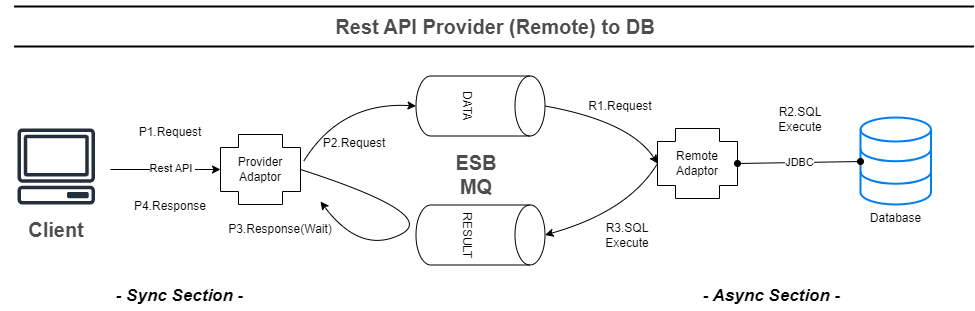

The diagram above was exported from draw.io. Its source (the exported page's mxGraphModel, read from the mxfile embedded in the PNG):
<mxGraphModel dx="1434" dy="836" grid="1" gridSize="10" guides="1" tooltips="1" connect="1" arrows="1" fold="1" page="1" pageScale="1" pageWidth="827" pageHeight="1169" math="0" shadow="0">
  <root>
    <mxCell id="_qC_yHVq-C2-EFni4IN--0" />
    <mxCell id="_qC_yHVq-C2-EFni4IN--1" parent="_qC_yHVq-C2-EFni4IN--0" />
    <mxCell id="_qC_yHVq-C2-EFni4IN--2" value="Rest API Provider (Remote) to DB" style="text;html=1;strokeColor=none;fillColor=none;align=center;verticalAlign=middle;whiteSpace=wrap;rounded=0;fontStyle=1;fontSize=20;fontColor=#4D4D4D;" vertex="1" parent="_qC_yHVq-C2-EFni4IN--1">
      <mxGeometry x="189.5" y="50" width="790" height="30" as="geometry" />
    </mxCell>
    <mxCell id="_qC_yHVq-C2-EFni4IN--3" value="" style="line;strokeWidth=2;html=1;fontSize=20;fontColor=#4D4D4D;" vertex="1" parent="_qC_yHVq-C2-EFni4IN--1">
      <mxGeometry x="103.5" y="80" width="960" height="10" as="geometry" />
    </mxCell>
    <mxCell id="_qC_yHVq-C2-EFni4IN--4" value="" style="line;strokeWidth=2;html=1;fontSize=20;fontColor=#4D4D4D;" vertex="1" parent="_qC_yHVq-C2-EFni4IN--1">
      <mxGeometry x="103.5" y="40" width="960" height="10" as="geometry" />
    </mxCell>
    <mxCell id="nuIfTvWlCd3RKjxk9sgc-0" value="Provider Adaptor" style="shape=cross;whiteSpace=wrap;html=1;size=0.6285714285714286;" vertex="1" parent="_qC_yHVq-C2-EFni4IN--1">
      <mxGeometry x="310" y="173" width="80" height="70" as="geometry" />
    </mxCell>
    <mxCell id="nuIfTvWlCd3RKjxk9sgc-3" value="" style="endArrow=classic;startArrow=none;html=1;rounded=0;entryX=0;entryY=0.5;entryDx=0;entryDy=0;entryPerimeter=0;startFill=0;" edge="1" parent="_qC_yHVq-C2-EFni4IN--1" target="nuIfTvWlCd3RKjxk9sgc-0">
      <mxGeometry width="50" height="50" relative="1" as="geometry">
        <mxPoint x="200" y="208" as="sourcePoint" />
        <mxPoint x="619" y="147" as="targetPoint" />
      </mxGeometry>
    </mxCell>
    <mxCell id="nuIfTvWlCd3RKjxk9sgc-4" value="Rest API&amp;nbsp;" style="edgeLabel;html=1;align=center;verticalAlign=middle;resizable=0;points=[];" vertex="1" connectable="0" parent="nuIfTvWlCd3RKjxk9sgc-3">
      <mxGeometry x="-0.2953" relative="1" as="geometry">
        <mxPoint x="22" y="-2" as="offset" />
      </mxGeometry>
    </mxCell>
    <mxCell id="nuIfTvWlCd3RKjxk9sgc-5" value="Client" style="text;html=1;strokeColor=none;fillColor=none;align=center;verticalAlign=middle;whiteSpace=wrap;rounded=0;fontStyle=1;fontSize=20;fontColor=#4D4D4D;" vertex="1" parent="_qC_yHVq-C2-EFni4IN--1">
      <mxGeometry x="90" y="253" width="111.5" height="30" as="geometry" />
    </mxCell>
    <mxCell id="nuIfTvWlCd3RKjxk9sgc-6" value="" style="sketch=0;outlineConnect=0;fontColor=#232F3E;gradientColor=none;fillColor=#232F3D;strokeColor=none;dashed=0;verticalLabelPosition=bottom;verticalAlign=top;align=center;html=1;fontSize=12;fontStyle=0;aspect=fixed;pointerEvents=1;shape=mxgraph.aws4.client;" vertex="1" parent="_qC_yHVq-C2-EFni4IN--1">
      <mxGeometry x="106.75" y="167" width="78" height="76" as="geometry" />
    </mxCell>
    <mxCell id="nuIfTvWlCd3RKjxk9sgc-7" value="Database" style="html=1;verticalLabelPosition=bottom;align=center;labelBackgroundColor=#ffffff;verticalAlign=top;strokeWidth=2;strokeColor=#0080F0;shadow=0;dashed=0;shape=mxgraph.ios7.icons.data;" vertex="1" parent="_qC_yHVq-C2-EFni4IN--1">
      <mxGeometry x="950" y="156" width="70.5" height="87" as="geometry" />
    </mxCell>
    <mxCell id="nuIfTvWlCd3RKjxk9sgc-13" value="Remote&lt;br&gt;Adaptor" style="shape=cross;whiteSpace=wrap;html=1;size=0.6285714285714286;" vertex="1" parent="_qC_yHVq-C2-EFni4IN--1">
      <mxGeometry x="747" y="167" width="80" height="70" as="geometry" />
    </mxCell>
    <mxCell id="-wj4UKukm4c9XSC06plU-0" value="DATA" style="shape=cylinder3;whiteSpace=wrap;html=1;boundedLbl=1;backgroundOutline=1;size=15;rotation=90;" vertex="1" parent="_qC_yHVq-C2-EFni4IN--1">
      <mxGeometry x="540" y="80" width="60" height="129" as="geometry" />
    </mxCell>
    <mxCell id="-wj4UKukm4c9XSC06plU-1" value="RESULT" style="shape=cylinder3;whiteSpace=wrap;html=1;boundedLbl=1;backgroundOutline=1;size=15;rotation=90;" vertex="1" parent="_qC_yHVq-C2-EFni4IN--1">
      <mxGeometry x="540" y="209" width="60" height="129" as="geometry" />
    </mxCell>
    <mxCell id="-wj4UKukm4c9XSC06plU-2" value="&lt;div style=&quot;text-align: center;&quot;&gt;&lt;font color=&quot;#4d4d4d&quot;&gt;&lt;span style=&quot;font-size: 20px;&quot;&gt;&lt;b&gt;ESB MQ&lt;/b&gt;&lt;/span&gt;&lt;/font&gt;&lt;/div&gt;" style="text;whiteSpace=wrap;html=1;" vertex="1" parent="_qC_yHVq-C2-EFni4IN--1">
      <mxGeometry x="540" y="182.8" width="50" height="30" as="geometry" />
    </mxCell>
    <mxCell id="J3QMxQJotp72I_5-nc8S-0" style="orthogonalLoop=1;jettySize=auto;html=1;curved=1;sourcePerimeterSpacing=5;targetPerimeterSpacing=5;movable=1;resizable=1;rotatable=1;deletable=1;editable=1;locked=0;connectable=1;shadow=0;exitX=1.038;exitY=0.386;exitDx=0;exitDy=0;exitPerimeter=0;entryX=0.5;entryY=1;entryDx=0;entryDy=0;entryPerimeter=0;" edge="1" parent="_qC_yHVq-C2-EFni4IN--1" source="nuIfTvWlCd3RKjxk9sgc-0" target="-wj4UKukm4c9XSC06plU-0">
      <mxGeometry relative="1" as="geometry">
        <Array as="points">
          <mxPoint x="430" y="140" />
        </Array>
        <mxPoint x="398" y="190" as="sourcePoint" />
        <mxPoint x="514" y="125" as="targetPoint" />
      </mxGeometry>
    </mxCell>
    <mxCell id="J3QMxQJotp72I_5-nc8S-1" style="orthogonalLoop=1;jettySize=auto;html=1;curved=1;sourcePerimeterSpacing=5;targetPerimeterSpacing=5;movable=1;resizable=1;rotatable=1;deletable=1;editable=1;locked=0;connectable=1;shadow=0;exitX=0.5;exitY=0;exitDx=0;exitDy=0;exitPerimeter=0;entryX=0;entryY=0.5;entryDx=0;entryDy=0;entryPerimeter=0;" edge="1" parent="_qC_yHVq-C2-EFni4IN--1" source="-wj4UKukm4c9XSC06plU-0" target="nuIfTvWlCd3RKjxk9sgc-13">
      <mxGeometry relative="1" as="geometry">
        <Array as="points">
          <mxPoint x="720" y="160" />
        </Array>
        <mxPoint x="643" y="125" as="sourcePoint" />
        <mxPoint x="790" y="188" as="targetPoint" />
      </mxGeometry>
    </mxCell>
    <mxCell id="J3QMxQJotp72I_5-nc8S-2" value="" style="curved=1;endArrow=classic;html=1;rounded=0;entryX=0.5;entryY=0;entryDx=0;entryDy=0;entryPerimeter=0;exitX=0;exitY=0.5;exitDx=0;exitDy=0;exitPerimeter=0;" edge="1" parent="_qC_yHVq-C2-EFni4IN--1" source="nuIfTvWlCd3RKjxk9sgc-13" target="-wj4UKukm4c9XSC06plU-1">
      <mxGeometry width="50" height="50" relative="1" as="geometry">
        <mxPoint x="792" y="196" as="sourcePoint" />
        <mxPoint x="643" y="254" as="targetPoint" />
        <Array as="points">
          <mxPoint x="718" y="250" />
        </Array>
      </mxGeometry>
    </mxCell>
    <mxCell id="J3QMxQJotp72I_5-nc8S-3" value="" style="curved=1;endArrow=none;html=1;rounded=0;endFill=0;startArrow=classic;startFill=1;entryX=1;entryY=0.5;entryDx=0;entryDy=0;entryPerimeter=0;" edge="1" parent="_qC_yHVq-C2-EFni4IN--1" target="nuIfTvWlCd3RKjxk9sgc-0">
      <mxGeometry width="50" height="50" relative="1" as="geometry">
        <mxPoint x="410" y="240" as="sourcePoint" />
        <mxPoint x="400" y="243" as="targetPoint" />
        <Array as="points">
          <mxPoint x="450" y="293" />
          <mxPoint x="530" y="253" />
        </Array>
      </mxGeometry>
    </mxCell>
    <mxCell id="atWyESKeKsOppJNjsCm_-0" value="JDBC" style="endArrow=oval;startArrow=oval;html=1;rounded=0;exitX=1;exitY=0.5;exitDx=0;exitDy=0;exitPerimeter=0;entryX=0;entryY=0.506;entryDx=0;entryDy=0;entryPerimeter=0;startFill=1;endFill=1;" edge="1" parent="_qC_yHVq-C2-EFni4IN--1" source="nuIfTvWlCd3RKjxk9sgc-13" target="nuIfTvWlCd3RKjxk9sgc-7">
      <mxGeometry width="50" height="50" relative="1" as="geometry">
        <mxPoint x="623" y="162" as="sourcePoint" />
        <mxPoint x="834" y="161" as="targetPoint" />
      </mxGeometry>
    </mxCell>
    <mxCell id="N4i5XV_4xGHN8AinXmuS-0" value="P2.Request" style="text;html=1;strokeColor=none;fillColor=none;align=center;verticalAlign=middle;whiteSpace=wrap;rounded=0;" vertex="1" parent="_qC_yHVq-C2-EFni4IN--1">
      <mxGeometry x="414" y="167" width="60" height="30" as="geometry" />
    </mxCell>
    <mxCell id="N4i5XV_4xGHN8AinXmuS-1" value="P3.Response(Wait)" style="text;html=1;strokeColor=none;fillColor=none;align=center;verticalAlign=middle;whiteSpace=wrap;rounded=0;" vertex="1" parent="_qC_yHVq-C2-EFni4IN--1">
      <mxGeometry x="340" y="253" width="60" height="30" as="geometry" />
    </mxCell>
    <mxCell id="N4i5XV_4xGHN8AinXmuS-2" value="P1.Request" style="text;html=1;strokeColor=none;fillColor=none;align=center;verticalAlign=middle;whiteSpace=wrap;rounded=0;" vertex="1" parent="_qC_yHVq-C2-EFni4IN--1">
      <mxGeometry x="230" y="156" width="60" height="30" as="geometry" />
    </mxCell>
    <mxCell id="N4i5XV_4xGHN8AinXmuS-3" value="P4.Response" style="text;html=1;strokeColor=none;fillColor=none;align=center;verticalAlign=middle;whiteSpace=wrap;rounded=0;" vertex="1" parent="_qC_yHVq-C2-EFni4IN--1">
      <mxGeometry x="230" y="230" width="60" height="30" as="geometry" />
    </mxCell>
    <mxCell id="N4i5XV_4xGHN8AinXmuS-4" value="&lt;b&gt;&lt;i&gt;&lt;font style=&quot;font-size: 17px;&quot;&gt;- Sync Section -&lt;/font&gt;&lt;/i&gt;&lt;/b&gt;" style="text;html=1;strokeColor=none;fillColor=none;align=center;verticalAlign=middle;whiteSpace=wrap;rounded=0;" vertex="1" parent="_qC_yHVq-C2-EFni4IN--1">
      <mxGeometry x="163.63" y="320" width="210.5" height="30" as="geometry" />
    </mxCell>
    <mxCell id="N4i5XV_4xGHN8AinXmuS-5" value="&lt;b&gt;&lt;i&gt;&lt;font style=&quot;font-size: 17px;&quot;&gt;- Async Section -&lt;/font&gt;&lt;/i&gt;&lt;/b&gt;" style="text;html=1;strokeColor=none;fillColor=none;align=center;verticalAlign=middle;whiteSpace=wrap;rounded=0;" vertex="1" parent="_qC_yHVq-C2-EFni4IN--1">
      <mxGeometry x="755.88" y="320" width="210.5" height="30" as="geometry" />
    </mxCell>
    <mxCell id="N4i5XV_4xGHN8AinXmuS-6" value="R1.Request" style="text;html=1;strokeColor=none;fillColor=none;align=center;verticalAlign=middle;whiteSpace=wrap;rounded=0;" vertex="1" parent="_qC_yHVq-C2-EFni4IN--1">
      <mxGeometry x="680" y="129.5" width="60" height="30" as="geometry" />
    </mxCell>
    <mxCell id="N4i5XV_4xGHN8AinXmuS-7" value="R2.SQL Execute" style="text;html=1;strokeColor=none;fillColor=none;align=center;verticalAlign=middle;whiteSpace=wrap;rounded=0;" vertex="1" parent="_qC_yHVq-C2-EFni4IN--1">
      <mxGeometry x="860" y="143" width="60" height="30" as="geometry" />
    </mxCell>
    <mxCell id="N4i5XV_4xGHN8AinXmuS-8" value="R3.SQL Execute" style="text;html=1;strokeColor=none;fillColor=none;align=center;verticalAlign=middle;whiteSpace=wrap;rounded=0;" vertex="1" parent="_qC_yHVq-C2-EFni4IN--1">
      <mxGeometry x="687" y="258.5" width="60" height="30" as="geometry" />
    </mxCell>
  </root>
</mxGraphModel>